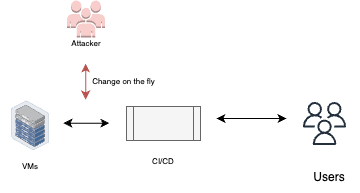

The diagram above was exported from draw.io. Its source (the exported page's mxGraphModel, read from the mxfile embedded in the PNG):
<mxGraphModel dx="586" dy="345" grid="0" gridSize="10" guides="1" tooltips="1" connect="1" arrows="1" fold="1" page="1" pageScale="1" pageWidth="850" pageHeight="1100" math="0" shadow="0">
  <root>
    <mxCell id="0" />
    <mxCell id="1" parent="0" />
    <mxCell id="b94HZelUpRPoaxA_aSND-3" value="" style="sketch=0;outlineConnect=0;fontColor=#232F3E;gradientColor=none;fillColor=#232F3D;strokeColor=none;dashed=0;verticalLabelPosition=bottom;verticalAlign=top;align=center;html=1;fontSize=12;fontStyle=0;aspect=fixed;pointerEvents=1;shape=mxgraph.aws4.users;" vertex="1" parent="1">
      <mxGeometry x="488.5" y="256.5" width="43" height="43" as="geometry" />
    </mxCell>
    <mxCell id="b94HZelUpRPoaxA_aSND-4" value="Users" style="text;html=1;strokeColor=none;fillColor=none;align=center;verticalAlign=middle;whiteSpace=wrap;rounded=0;" vertex="1" parent="1">
      <mxGeometry x="485" y="317" width="60" height="30" as="geometry" />
    </mxCell>
    <mxCell id="b94HZelUpRPoaxA_aSND-6" value="" style="endArrow=classic;startArrow=classic;html=1;rounded=0;" edge="1" parent="1">
      <mxGeometry width="50" height="50" relative="1" as="geometry">
        <mxPoint x="402" y="273" as="sourcePoint" />
        <mxPoint x="472" y="273" as="targetPoint" />
      </mxGeometry>
    </mxCell>
    <mxCell id="b94HZelUpRPoaxA_aSND-7" value="" style="outlineConnect=0;dashed=0;verticalLabelPosition=bottom;verticalAlign=top;align=center;html=1;shape=mxgraph.aws3.users;fillColor=#f8cecc;strokeColor=#b85450;" vertex="1" parent="1">
      <mxGeometry x="252.5" y="155" width="38" height="37" as="geometry" />
    </mxCell>
    <mxCell id="b94HZelUpRPoaxA_aSND-8" value="&lt;font style=&quot;font-size: 8px;&quot;&gt;Attacker&lt;/font&gt;" style="text;html=1;strokeColor=none;fillColor=none;align=center;verticalAlign=middle;whiteSpace=wrap;rounded=0;" vertex="1" parent="1">
      <mxGeometry x="241.5" y="182" width="60" height="30" as="geometry" />
    </mxCell>
    <mxCell id="b94HZelUpRPoaxA_aSND-40" value="" style="endArrow=classic;startArrow=classic;html=1;rounded=0;fillColor=#f8cecc;strokeColor=#b85450;" edge="1" parent="1">
      <mxGeometry width="50" height="50" relative="1" as="geometry">
        <mxPoint x="271.18" y="254" as="sourcePoint" />
        <mxPoint x="271.18" y="218" as="targetPoint" />
      </mxGeometry>
    </mxCell>
    <mxCell id="b94HZelUpRPoaxA_aSND-89" value="" style="endArrow=classic;startArrow=classic;html=1;rounded=0;fillColor=#f5f5f5;strokeColor=#030303;" edge="1" parent="1">
      <mxGeometry width="50" height="50" relative="1" as="geometry">
        <mxPoint x="249" y="277.68" as="sourcePoint" />
        <mxPoint x="295" y="277.68" as="targetPoint" />
      </mxGeometry>
    </mxCell>
    <mxCell id="b94HZelUpRPoaxA_aSND-91" value="" style="shape=process;whiteSpace=wrap;html=1;backgroundOutline=1;fillColor=#f5f5f5;strokeColor=#666666;fontColor=#333333;" vertex="1" parent="1">
      <mxGeometry x="312" y="261" width="74" height="34" as="geometry" />
    </mxCell>
    <mxCell id="b94HZelUpRPoaxA_aSND-92" value="&lt;font style=&quot;font-size: 8px;&quot;&gt;CI/CD&lt;/font&gt;" style="text;html=1;strokeColor=none;fillColor=none;align=center;verticalAlign=middle;whiteSpace=wrap;rounded=0;" vertex="1" parent="1">
      <mxGeometry x="319" y="299.5" width="60" height="30" as="geometry" />
    </mxCell>
    <mxCell id="b94HZelUpRPoaxA_aSND-94" value="&lt;span style=&quot;font-size: 8px;&quot;&gt;VMs&lt;/span&gt;" style="text;html=1;strokeColor=none;fillColor=none;align=center;verticalAlign=middle;whiteSpace=wrap;rounded=0;" vertex="1" parent="1">
      <mxGeometry x="186" y="305" width="60" height="30" as="geometry" />
    </mxCell>
    <mxCell id="b94HZelUpRPoaxA_aSND-95" value="" style="image;points=[];aspect=fixed;html=1;align=center;shadow=0;dashed=0;image=img/lib/allied_telesis/storage/Datacenter_Server_Half_Rack_ToR.svg;" vertex="1" parent="1">
      <mxGeometry x="196.9" y="255.37000000000003" width="38.2" height="49.63" as="geometry" />
    </mxCell>
    <mxCell id="b94HZelUpRPoaxA_aSND-103" value="&lt;font style=&quot;font-size: 8px;&quot;&gt;Change on the fly&lt;/font&gt;" style="text;html=1;strokeColor=none;fillColor=none;align=center;verticalAlign=middle;whiteSpace=wrap;rounded=0;" vertex="1" parent="1">
      <mxGeometry x="268" y="220" width="83" height="30" as="geometry" />
    </mxCell>
  </root>
</mxGraphModel>